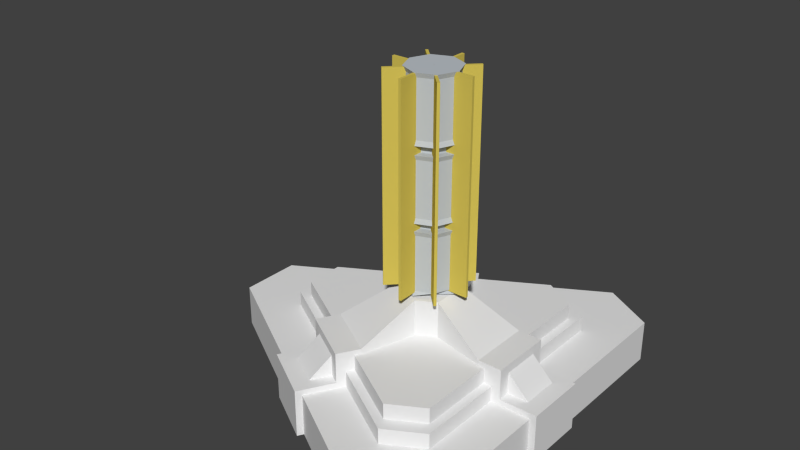 # Source: rtg.blend  (saved by Blender 2.75.0; exported with 4.5.12 LTS)
import bpy
from mathutils import Matrix  # noqa: F401  (used for matrix-valued properties, if any)

bpy.ops.wm.read_factory_settings(use_empty=True)
scene = bpy.context.scene
scene.name = 'Scene'

# ---- collections
col_collection_1 = bpy.data.collections.new('Collection 1'); scene.collection.children.link(col_collection_1)

# ---- materials (node trees are filled in below, after node groups)
mat_blinn1sg = bpy.data.materials.new('blinn1SG')
mat_blinn1sg.alpha_threshold = 0.0
mat_blinn1sg.use_transparent_shadow = False
mat_blinn1sg.diffuse_color = (0.6784, 0.549, 0.09804, 1.0)
mat_blinn1sg.roughness = 0.5
mat_anisotropic1sg = bpy.data.materials.new('anisotropic1SG')
mat_anisotropic1sg.alpha_threshold = 0.0
mat_anisotropic1sg.use_transparent_shadow = False
mat_anisotropic1sg.diffuse_color = (0.5176, 0.5569, 0.5961, 1.0)
mat_anisotropic1sg.roughness = 0.5
mat_lambert2sg = bpy.data.materials.new('lambert2SG')
mat_lambert2sg.alpha_threshold = 0.0
mat_lambert2sg.use_transparent_shadow = False
mat_lambert2sg.diffuse_color = (1.0, 1.0, 1.0, 1.0)
mat_lambert2sg.roughness = 0.5

# ---- material node trees

# ---- world
world_world = bpy.data.worlds.new('World'); scene.world = world_world
world_world.color = (0.05088, 0.05088, 0.05088)
world_world.use_sun_shadow = False
world_world.sun_shadow_jitter_overblur = 0.0
world_world.cycles.sampling_method = 'MANUAL'
world_world.cycles.sample_map_resolution = 256

# ---- meshes
me_polysurfa1_001 = bpy.data.meshes.new('polySurfa1.001')
me_polysurfa1_001.from_pydata([(-0.2417, -1.317, 8.91e-05), (-0.349, -1.885, 8.914e-05), (-0.171, -1.317, -0.1707), (-0.171, -1.317, 0.1709), (-0.2469, -1.885, 0.2467), (-0.2469, -1.885, -0.2466), (-0.3829, 1.715, 8.988e-05), (-0.3829, 0.7854, 8.988e-05), (-0.3829, 0.6636, 8.988e-05), (-0.3829, -0.2631, 8.988e-05), (-0.3829, -0.3755, 8.988e-05), (-0.3829, -1.311, 8.988e-05), (-0.3506, 0.5966, 0.009607), (-0.3506, -0.1961, 0.009607), (-0.3506, -0.4432, 0.009607), (-0.3506, -1.244, 0.009607), (-0.3506, 1.648, -0.009428), (-0.3506, 0.8526, -0.009428), (-0.3506, 0.5966, -0.009428), (-0.3506, -0.1961, -0.009428), (-0.3506, 1.648, 0.009608), (-0.3506, 0.8526, 0.009608), (-0.3506, -0.4432, -0.009428), (-0.3506, -1.244, -0.009428), (-0.2708, 1.715, -0.2705), (-0.2708, 0.7854, -0.2705), (-0.2708, 0.6636, -0.2705), (-0.2708, -0.2631, -0.2705), (-0.2708, -0.3755, -0.2705), (-0.2708, -1.311, -0.2705), (-0.2708, 1.715, 0.2707), (-0.2708, 0.7854, 0.2707), (-0.2708, 0.6636, 0.2707), (-0.2708, -0.2631, 0.2707), (-0.2708, -0.3755, 0.2707), (-0.2708, -1.311, 0.2707), (-0.2412, 1.648, -0.2544), (-0.2412, 0.8526, -0.2544), (-0.2412, 0.5966, -0.2544), (-0.2412, -0.1961, -0.2544), (-0.2412, -0.4432, -0.2544), (-0.2412, -1.244, -0.2544), (-0.2412, 1.648, 0.2546), (-0.2412, 0.8526, 0.2546), (-0.2412, 0.5966, 0.2546), (-0.2412, -0.1961, 0.2546), (-0.2412, -0.4432, 0.2546), (-0.2412, -1.244, 0.2546), (-0.2579, 0.7854, 8.988e-05), (-0.2579, 0.6636, 8.988e-05), (-0.2579, -0.2631, 8.988e-05), (-0.2579, -0.3755, 8.988e-05), (-0.2547, 0.5966, -0.2409), (-0.2547, -0.1961, -0.2409), (-0.2547, 1.648, -0.2409), (-0.2547, 0.8526, -0.2409), (-0.2547, 0.5966, 0.2411), (-0.2547, -0.1961, 0.2411), (-0.2547, -0.4432, 0.2411), (-0.2547, -1.244, 0.2411), (-0.2547, -0.4432, -0.2409), (-0.2547, -1.244, -0.2409), (-0.2547, 1.648, 0.2411), (-0.2547, 0.8526, 0.2411), (-0.1824, 0.7854, -0.1821), (-0.1824, 0.6636, -0.1821), (-0.1824, -0.2631, -0.1821), (-0.1824, -0.3755, -0.1821), (-0.1824, -0.2631, 0.1823), (-0.1824, -0.3755, 0.1823), (-0.1824, 0.7854, 0.1823), (-0.1824, 0.6636, 0.1823), (0.00931, 0.5966, -0.3503), (0.00931, -0.1961, -0.3503), (0.00931, 1.648, 0.3504), (0.00931, 0.8526, 0.3504), (0.009311, -0.4432, -0.3503), (0.009311, -1.244, -0.3503), (0.009311, 1.648, -0.3503), (0.009311, 0.8526, -0.3503), (0.009311, 0.5966, 0.3504), (0.009311, -0.1961, 0.3504), (0.009311, -0.4432, 0.3504), (0.009311, -1.244, 0.3504), (-0.004425, 1.715, 9.084e-05), (-0.00319, 1.715, 0.003071), (-0.003189, 1.715, -0.002893), (-0.0002078, 1.715, -0.004127), (-0.0002068, -1.317, -0.2414), (-0.0002068, -1.885, -0.3487), (-0.0002068, 1.715, -0.3826), (-0.0002068, 0.7854, -0.3826), (-0.0002068, 0.6636, -0.3826), (-0.0002068, -0.2631, -0.3826), (-0.0002068, -0.3755, -0.3826), (-0.0002068, -1.311, -0.3826), (-0.0002068, 0.7854, -0.2576), (-0.0002068, 0.6636, -0.2576), (-0.0002068, -0.2631, -0.2576), (-0.0002068, -0.3755, -0.2576), (-0.0002068, 1.715, 0.00431), (-0.0002068, 0.7854, 0.2578), (-0.0002068, 0.6636, 0.2578), (-0.0002068, -0.2631, 0.2578), (-0.0002068, -0.3755, 0.2578), (-0.0002068, 1.715, 0.3828), (-0.0002068, 0.7854, 0.3828), (-0.0002068, 0.6636, 0.3828), (-0.0002068, -0.2631, 0.3828), (-0.0002068, -0.3755, 0.3828), (-0.0002068, -1.311, 0.3828), (-0.0002068, -1.317, 0.2416), (-0.0002068, -1.885, 0.3489), (0.002775, 1.715, -0.002893), (0.002776, 1.715, 0.003074), (0.004011, 1.715, 8.988e-05), (-0.009724, 0.5966, -0.3503), (-0.009724, -0.1961, -0.3503), (-0.009724, 1.648, -0.3503), (-0.009724, 0.8526, -0.3503), (-0.009724, -0.4432, -0.3503), (-0.009724, -1.244, -0.3503), (-0.009724, 1.648, 0.3504), (-0.009724, 0.8526, 0.3504), (-0.009724, 0.5966, 0.3504), (-0.009724, -0.1961, 0.3504), (-0.009724, -0.4432, 0.3504), (-0.009724, -1.244, 0.3504), (0.182, 0.7854, -0.1821), (0.182, 0.6636, -0.1821), (0.182, -0.2631, -0.1821), (0.182, -0.3755, -0.1821), (0.182, -0.2631, 0.1823), (0.182, -0.3755, 0.1823), (0.182, 0.7854, 0.1823), (0.182, 0.6636, 0.1823), (0.2543, 1.648, -0.2409), (0.2543, 0.8526, -0.2409), (0.2543, 0.5966, -0.2409), (0.2543, -0.1961, -0.2409), (0.2543, -0.4432, -0.2409), (0.2543, -1.244, -0.2409), (0.2543, 1.648, 0.2411), (0.2543, 0.8526, 0.2411), (0.2543, 0.5966, 0.2411), (0.2543, -0.1961, 0.2411), (0.2543, -0.4432, 0.2411), (0.2543, -1.244, 0.2411), (0.2575, 0.7854, 8.988e-05), (0.2575, 0.6636, 8.988e-05), (0.2575, -0.2631, 8.988e-05), (0.2575, -0.3755, 8.988e-05), (0.2408, 0.5966, -0.2544), (0.2408, -0.1961, -0.2544), (0.2408, 1.648, 0.2546), (0.2408, 0.8526, 0.2546), (0.2408, -0.4432, -0.2544), (0.2408, -1.244, -0.2544), (0.2408, 1.648, -0.2544), (0.2408, 0.8526, -0.2544), (0.2408, 0.5966, 0.2546), (0.2408, -0.1961, 0.2546), (0.2408, -0.4432, 0.2546), (0.2408, -1.244, 0.2546), (0.2704, 1.715, -0.2705), (0.2704, 0.7854, -0.2705), (0.2704, 0.6636, -0.2705), (0.2704, -0.2631, -0.2705), (0.2704, -0.3755, -0.2705), (0.2704, -1.311, -0.2705), (0.2704, 1.715, 0.2707), (0.2704, 0.7854, 0.2707), (0.2704, 0.6636, 0.2707), (0.2704, -0.2631, 0.2707), (0.2704, -0.3755, 0.2707), (0.2704, -1.311, 0.2707), (0.3501, -0.4432, 0.009607), (0.3501, -1.244, 0.009607), (0.3501, 1.648, 0.009607), (0.3501, 0.8526, 0.009607), (0.3501, 0.5966, 0.009607), (0.3501, -0.1961, 0.009607), (0.3501, 1.648, -0.009428), (0.3501, 0.8526, -0.009428), (0.3501, 0.5966, -0.009427), (0.3501, -0.1961, -0.009427), (0.3501, -0.4432, -0.009427), (0.3501, -1.244, -0.009427), (0.3825, 1.715, 8.988e-05), (0.3825, 0.7854, 8.988e-05), (0.3825, 0.6636, 8.988e-05), (0.3825, -0.2631, 8.988e-05), (0.3825, -0.3755, 8.988e-05), (0.3825, -1.311, 8.988e-05), (0.1706, -1.317, -0.1707), (0.2464, -1.885, -0.2466), (0.1706, -1.317, 0.1709), (0.2464, -1.885, 0.2467), (0.2413, -1.317, 8.91e-05), (0.3486, -1.885, 8.914e-05), (-0.02504, -1.265, 0.6334), (-0.02504, 1.706, 0.6334), (-0.02504, -1.265, -0.5853), (-0.02504, 1.706, -0.5853), (0.01312, -1.265, 0.6334), (0.01312, 1.706, 0.6334), (0.01312, -1.265, -0.5853), (0.01312, 1.706, -0.5853), (0.6034, -1.265, 0.04315), (0.6034, 1.706, 0.04315), (-0.6153, -1.265, 0.04315), (-0.6153, 1.706, 0.04315), (0.6034, -1.265, 0.004989), (0.6034, 1.706, 0.00499), (-0.6153, -1.265, 0.004989), (-0.6153, 1.706, 0.004989), (0.4114, -1.265, 0.4684), (0.4114, 1.706, 0.4684), (-0.4503, -1.265, -0.3933), (-0.4503, 1.706, -0.3933), (0.4384, -1.265, 0.4414), (0.4384, 1.706, 0.4414), (-0.4233, -1.265, -0.4203), (-0.4233, 1.706, -0.4203), (0.4384, -1.265, -0.3933), (0.4384, 1.706, -0.3933), (-0.4233, -1.265, 0.4684), (-0.4233, 1.706, 0.4684), (0.4114, -1.265, -0.4203), (0.4114, 1.706, -0.4203), (-0.4503, -1.265, 0.4414), (-0.4503, 1.706, 0.4414)], [], [(53, 52, 26, 27), (121, 120, 94, 95), (130, 150, 151, 131), (122, 123, 106, 105), (62, 20, 21, 63), (98, 130, 131, 99), (155, 75, 106, 171), (36, 37, 25, 24), (153, 152, 166, 167), (181, 145, 173, 191), (160, 161, 173, 172), (55, 54, 24, 25), (79, 159, 165, 91), (72, 152, 153, 73), (43, 42, 30, 31), (162, 163, 175, 174), (138, 139, 167, 166), (156, 76, 94, 168), (46, 126, 109, 34), (137, 183, 189, 165), (138, 184, 185, 139), (78, 79, 91, 90), (148, 134, 135, 149), (187, 186, 192, 193), (50, 66, 67, 51), (142, 178, 188, 170), (180, 144, 145, 181), (70, 48, 49, 71), (16, 54, 55, 17), (78, 158, 159, 79), (58, 14, 15, 59), (38, 116, 117, 39), (60, 22, 10, 28), (41, 121, 95, 77, 157, 169, 141, 187, 193, 198, 194, 88, 2, 0, 11, 23, 61, 29), (39, 117, 93, 27), (89, 5, 2, 88), (5, 1, 0, 2), (38, 39, 27, 26), (4, 112, 111, 3), (136, 182, 183, 137), (32, 107, 135, 102, 71), (107, 172, 190, 166, 92, 26, 8, 32, 71, 49, 65, 97, 129, 149, 135), (157, 156, 168, 169), (176, 177, 193, 192), (195, 199, 197, 112, 4, 1, 5, 89), (14, 58, 34, 10), (64, 48, 7, 25, 96), (183, 182, 188, 189), (13, 12, 8, 9), (69, 51, 67, 99, 168, 94, 28, 10, 34, 109, 174, 192, 151, 133, 104), (139, 185, 191, 167), (56, 12, 13, 57), (27, 93, 130, 98, 66), (131, 151, 192, 168, 99), (140, 186, 187, 141), (103, 68, 69, 104), (63, 21, 7, 31), (66, 50, 68, 103, 132, 150, 130, 93, 167, 191, 173, 108, 33, 9, 27), (180, 181, 191, 190), (119, 118, 90, 91), (134, 101, 102, 135), (18, 19, 9, 8), (75, 74, 105, 106), (17, 55, 25, 7), (176, 146, 147, 177), (47, 46, 34, 35), (124, 44, 45, 125), (22, 23, 11, 10), (64, 96, 97, 65), (123, 43, 31, 106), (126, 46, 47, 127), (48, 70, 101, 134, 148, 128, 96, 25, 91, 165, 189, 171, 106, 31, 7), (146, 176, 192, 174), (122, 42, 43, 123), (96, 128, 129, 97), (124, 125, 108, 107), (74, 154, 170, 105), (182, 136, 164, 188), (52, 18, 8, 26), (36, 118, 119, 37), (18, 52, 53, 19), (15, 14, 10, 11), (37, 119, 91, 25), (144, 180, 190, 172), (147, 146, 174, 175), (57, 13, 9, 33), (126, 127, 110, 109), (16, 17, 7, 6), (12, 56, 32, 8), (160, 80, 81, 161), (21, 20, 6, 7), (101, 70, 71, 102), (82, 162, 174, 109), (116, 38, 26, 92), (76, 77, 95, 94), (81, 80, 107, 108), (1, 4, 3, 0), (159, 158, 164, 165), (132, 103, 104, 133), (154, 155, 171, 170), (112, 197, 196, 111), (186, 140, 168, 192), (22, 60, 61, 23), (140, 141, 169, 168), (72, 73, 93, 92), (161, 81, 108, 173), (162, 82, 83, 163), (120, 40, 28, 94), (197, 199, 198, 196), (150, 132, 133, 151), (76, 156, 157, 77), (68, 50, 51, 69), (80, 160, 172, 107), (44, 124, 107, 32), (178, 179, 189, 188), (54, 16, 6, 24), (40, 41, 29, 28), (199, 195, 194, 198), (136, 137, 165, 164), (83, 82, 109, 110), (61, 60, 28, 29), (185, 184, 190, 191), (125, 45, 33, 108), (48, 64, 65, 49), (45, 44, 32, 33), (145, 144, 172, 173), (58, 59, 35, 34), (128, 148, 149, 129), (66, 98, 99, 67), (62, 63, 31, 30), (73, 153, 167, 93), (56, 57, 33, 32), (154, 74, 75, 155), (152, 72, 92, 166), (184, 138, 166, 190), (117, 116, 92, 93), (143, 142, 170, 171), (19, 53, 27, 9), (179, 143, 171, 189), (196, 198, 193, 177, 147, 175, 163, 83, 110, 127, 47, 35, 59, 15, 11, 0, 3, 111), (178, 142, 143, 179), (40, 120, 121, 41), (158, 78, 90, 164), (118, 36, 24, 90), (42, 122, 105, 30), (195, 89, 88, 194), (84, 86, 87, 113, 115, 105, 170, 188, 164, 90, 24, 6, 30, 114, 100, 85), (114, 30, 105, 115), (62, 30, 6, 20), (201, 203, 202, 200), (203, 207, 206, 202), (207, 205, 204, 206), (205, 201, 200, 204), (200, 202, 206, 204), (205, 207, 203, 201), (209, 211, 210, 208), (211, 215, 214, 210), (215, 213, 212, 214), (213, 209, 208, 212), (208, 210, 214, 212), (213, 215, 211, 209), (217, 219, 218, 216), (219, 223, 222, 218), (223, 221, 220, 222), (221, 217, 216, 220), (216, 218, 222, 220), (221, 223, 219, 217), (225, 227, 226, 224), (227, 231, 230, 226), (231, 229, 228, 230), (229, 225, 224, 228), (224, 226, 230, 228), (229, 231, 227, 225)])
me_polysurfa1_001.polygons.foreach_set('material_index', [1, 1, 1, 1, 1, 1, 1, 1, 1, 1, 1, 1, 1, 1, 1, 1, 1, 1, 1, 1, 1, 1, 1, 1, 1, 1, 1, 1, 1, 1, 1, 1, 1, 1, 1, 1, 1, 1, 1, 1, 1, 1, 1, 1, 1, 1, 1, 1, 1, 1, 1, 1, 1, 1, 1, 1, 1, 1, 1, 1, 1, 1, 1, 1, 1, 1, 1, 1, 1, 1, 1, 1, 1, 1, 1, 1, 1, 1, 1, 1, 1, 1, 1, 1, 1, 1, 1, 1, 1, 1, 1, 1, 1, 1, 1, 1, 1, 1, 1, 1, 1, 1, 1, 1, 1, 1, 1, 1, 1, 1, 1, 1, 1, 1, 1, 1, 1, 1, 1, 1, 1, 1, 1, 1, 1, 1, 1, 1, 1, 1, 1, 1, 1, 1, 1, 1, 1, 1, 1, 1, 1, 1, 1, 1, 1, 1, 1, 1, 0, 0, 0, 0, 0, 0, 0, 0, 0, 0, 0, 0, 0, 0, 0, 0, 0, 0, 0, 0, 0, 0, 0, 0, 0])
_uv = me_polysurfa1_001.uv_layers.new(name='UVMap')
_uv.uv.foreach_set('vector', [0.1096, 0.1043, 0.1671, 0.1043, 0.1719, 0.1022, 0.1048, 0.1022, 0.1786, 0.0964, 0.2367, 0.0964, 0.2416, 0.09405, 0.1737, 0.09405, 0.1048, 0.1086, 0.1048, 0.1218, 0.0966, 0.1218, 0.0966, 0.1086, 0.09831, 0.1472, 0.04064, 0.1472, 0.03576, 0.1495, 0.1032, 0.1495, 0.003209, 0.9974, 0.1362, 0.9974, 0.1362, 0.7704, 0.003209, 0.7704, 0.1238, 0.08288, 0.137, 0.08288, 0.137, 0.07473, 0.1238, 0.07473, 0.1413, 0.1638, 0.1245, 0.1638, 0.1238, 0.1589, 0.1434, 0.1589, 0.1063, 0.07644, 0.1063, 0.01876, 0.1042, 0.01389, 0.1042, 0.08131, 0.1413, 0.08773, 0.1413, 0.1452, 0.1434, 0.1501, 0.1434, 0.08288, 0.1096, 0.1225, 0.1096, 0.1393, 0.1048, 0.1414, 0.1048, 0.1218, 0.1413, 0.1452, 0.1413, 0.08773, 0.1434, 0.08288, 0.1434, 0.1501, 0.1856, 0.1043, 0.2433, 0.1043, 0.2482, 0.1022, 0.1808, 0.1022, 0.1245, 0.1638, 0.1413, 0.1638, 0.1434, 0.1589, 0.1238, 0.1589, 0.1362, 0.7712, 0.003209, 0.7712, 0.003209, 0.9974, 0.1362, 0.9974, 0.1063, 0.1638, 0.1063, 0.2214, 0.1042, 0.2263, 0.1042, 0.1589, 0.1413, 0.06982, 0.1413, 0.01177, 0.1434, 0.006865, 0.1434, 0.07473, 0.1671, 0.1043, 0.1096, 0.1043, 0.1048, 0.1022, 0.1719, 0.1022, 0.1413, 0.06982, 0.1245, 0.06982, 0.1238, 0.07473, 0.1434, 0.07473, 0.1063, 0.06982, 0.1231, 0.06982, 0.1238, 0.07473, 0.1042, 0.07473, 0.1856, 0.1043, 0.1856, 0.1211, 0.1808, 0.1218, 0.1808, 0.1022, 0.1362, 0.9997, 0.003209, 0.9997, 0.003209, 0.7735, 0.1362, 0.7735, 0.09831, 0.0964, 0.04064, 0.0964, 0.03576, 0.09405, 0.1032, 0.09405, 0.1808, 0.1218, 0.1808, 0.135, 0.1719, 0.135, 0.1719, 0.1218, 0.1492, 0.1568, 0.1492, 0.2148, 0.1516, 0.2197, 0.1516, 0.1519, 0.1048, 0.1218, 0.1048, 0.1086, 0.0966, 0.1086, 0.0966, 0.1218, 0.09831, 0.1393, 0.09831, 0.1225, 0.1032, 0.1218, 0.1032, 0.1414, 0.1362, 0.9997, 0.003209, 0.9997, 0.003209, 0.7735, 0.1362, 0.7735, 0.1808, 0.135, 0.1808, 0.1218, 0.1719, 0.1218, 0.1719, 0.135, 0.00321, 0.9974, 0.1362, 0.9974, 0.1362, 0.7704, 0.00321, 0.7704, 0.1362, 0.7712, 0.003209, 0.7712, 0.003209, 0.9982, 0.1362, 0.9982, 0.003209, 0.9997, 0.1362, 0.9997, 0.1362, 0.7712, 0.003209, 0.7712, 0.1362, 0.7712, 0.003209, 0.7712, 0.003209, 0.9974, 0.1362, 0.9974, 0.09169, 0.1043, 0.09169, 0.1211, 0.0966, 0.1218, 0.0966, 0.1022, 0.1348, 0.06328, 0.08615, 0.07437, 0.07337, 0.06387, 0.08142, 0.07734, 0.07645, 0.1222, 0.07097, 0.1269, 0.07551, 0.1238, 0.06736, 0.137, 0.05295, 0.143, 0.01375, 0.1537, 0.01375, 0.07984, 0.06178, 0.02241, 0.1658, 0.007997, 0.255, 0.08176, 0.2016, 0.1001, 0.1867, 0.104, 0.1401, 0.06501, 0.137, 0.04869, 0.1063, 0.08773, 0.1231, 0.08773, 0.1238, 0.08288, 0.1042, 0.08288, 0.1137, 0.07804, 0.09031, 0.09849, 0.02695, 0.07766, 0.08467, 0.0174, 0.09031, 0.09849, 0.09059, 0.1307, 0.02953, 0.1597, 0.02695, 0.07766, 0.1063, 0.1452, 0.1063, 0.08773, 0.1042, 0.08288, 0.1042, 0.1501, 0.1109, 0.1567, 0.1417, 0.16, 0.1706, 0.2201, 0.08719, 0.2194, 0.1362, 0.9974, 0.00321, 0.9974, 0.00321, 0.7704, 0.1362, 0.7704, 0.09944, 0.2203, 0.04973, 0.1652, 0.07745, 0.1, 0.07745, 0.1525, 0.1109, 0.1895, 0.04973, 0.1652, 0.04973, 0.08728, 0.09944, 0.03219, 0.1697, 0.03219, 0.2194, 0.08728, 0.2194, 0.1652, 0.1697, 0.2203, 0.09944, 0.2203, 0.1109, 0.1895, 0.1583, 0.1895, 0.1917, 0.1525, 0.1917, 0.1, 0.1583, 0.06291, 0.1109, 0.06291, 0.07745, 0.1, 0.1413, 0.1568, 0.1413, 0.2148, 0.1434, 0.2197, 0.1434, 0.1519, 0.1492, 0.06982, 0.1492, 0.01177, 0.1516, 0.006865, 0.1516, 0.07473, 0.2134, 0.09004, 0.2134, 0.1636, 0.1665, 0.2155, 0.1002, 0.2155, 0.05326, 0.1636, 0.05326, 0.09004, 0.1002, 0.03806, 0.1665, 0.03806, 0.09169, 0.1225, 0.09169, 0.1393, 0.0966, 0.1414, 0.0966, 0.1218, 0.1109, 0.06291, 0.07745, 0.1, 0.04973, 0.08728, 0.09944, 0.03219, 0.1583, 0.06291, 0.1492, 0.1638, 0.1492, 0.2214, 0.1516, 0.2263, 0.1516, 0.1589, 0.09841, 0.08773, 0.09841, 0.1452, 0.09606, 0.1501, 0.09606, 0.08288, 0.1917, 0.1, 0.1583, 0.06291, 0.1109, 0.06291, 0.07745, 0.1, 0.04973, 0.1652, 0.04973, 0.08728, 0.09944, 0.03219, 0.1697, 0.03219, 0.2194, 0.08728, 0.2194, 0.1652, 0.1697, 0.2203, 0.09944, 0.2203, 0.1109, 0.1895, 0.1583, 0.1895, 0.1917, 0.1525, 0.1096, 0.1043, 0.1096, 0.1211, 0.1048, 0.1218, 0.1048, 0.1022, 0.003209, 0.9997, 0.1362, 0.9997, 0.1362, 0.7735, 0.003209, 0.7735, 0.09944, 0.03219, 0.1697, 0.03219, 0.1917, 0.1, 0.1583, 0.06291, 0.1109, 0.06291, 0.07745, 0.1525, 0.1109, 0.1895, 0.09944, 0.2203, 0.04973, 0.1652, 0.07745, 0.1, 0.1362, 0.9997, 0.003209, 0.9997, 0.003209, 0.7712, 0.1362, 0.7712, 0.1238, 0.08288, 0.1106, 0.08288, 0.1106, 0.07473, 0.1238, 0.07473, 0.1856, 0.1393, 0.1856, 0.1225, 0.1808, 0.1218, 0.1808, 0.1414, 0.1109, 0.06291, 0.07745, 0.1, 0.07745, 0.1525, 0.1109, 0.1895, 0.1583, 0.1895, 0.1917, 0.1525, 0.1917, 0.1, 0.1697, 0.03219, 0.2194, 0.08728, 0.2194, 0.1652, 0.1697, 0.2203, 0.09944, 0.2203, 0.04973, 0.1652, 0.04973, 0.08728, 0.09944, 0.03219, 0.1492, 0.1452, 0.1492, 0.08773, 0.1516, 0.08288, 0.1516, 0.1501, 0.1856, 0.0964, 0.2433, 0.0964, 0.2482, 0.09405, 0.1808, 0.09405, 0.137, 0.1589, 0.1238, 0.1589, 0.1238, 0.1501, 0.137, 0.1501, 0.09841, 0.1452, 0.09841, 0.08773, 0.09606, 0.08288, 0.09606, 0.1501, 0.1856, 0.1472, 0.2433, 0.1472, 0.2482, 0.1495, 0.1808, 0.1495, 0.1856, 0.1211, 0.1856, 0.1043, 0.1808, 0.1022, 0.1808, 0.1218, 0.1362, 0.9997, 0.003209, 0.9997, 0.003209, 0.7712, 0.1362, 0.7712, 0.1063, 0.1568, 0.1063, 0.2148, 0.1042, 0.2197, 0.1042, 0.1519, 0.003209, 0.7712, 0.1362, 0.7712, 0.1362, 0.9974, 0.003209, 0.9974, 0.09841, 0.06982, 0.09841, 0.01177, 0.09606, 0.006865, 0.09606, 0.07473, 0.1106, 0.1589, 0.1238, 0.1589, 0.1238, 0.1501, 0.1106, 0.1501, 0.1231, 0.1638, 0.1063, 0.1638, 0.1042, 0.1589, 0.1238, 0.1589, 0.00321, 0.769, 0.1362, 0.769, 0.1362, 0.9974, 0.00321, 0.9974, 0.07745, 0.1, 0.07745, 0.1525, 0.1109, 0.1895, 0.1583, 0.1895, 0.1917, 0.1525, 0.1917, 0.1, 0.1583, 0.06291, 0.09944, 0.03219, 0.1697, 0.03219, 0.2194, 0.08728, 0.2194, 0.1652, 0.1697, 0.2203, 0.09944, 0.2203, 0.04973, 0.1652, 0.04973, 0.08728, 0.09169, 0.1393, 0.09169, 0.1225, 0.0966, 0.1218, 0.0966, 0.1414, 0.003209, 0.7712, 0.1362, 0.7712, 0.1362, 0.9982, 0.003209, 0.9982, 0.1238, 0.1589, 0.137, 0.1589, 0.137, 0.1501, 0.1238, 0.1501, 0.1671, 0.1472, 0.1096, 0.1472, 0.1048, 0.1495, 0.1719, 0.1495, 0.1245, 0.07644, 0.1413, 0.07644, 0.1434, 0.08131, 0.1238, 0.08131, 0.09831, 0.1211, 0.09831, 0.1043, 0.1032, 0.1022, 0.1032, 0.1218, 0.1671, 0.1043, 0.1671, 0.1211, 0.1719, 0.1218, 0.1719, 0.1022, 0.1362, 0.7712, 0.003209, 0.7712, 0.003209, 0.9982, 0.1362, 0.9982, 0.003209, 0.9997, 0.1362, 0.9997, 0.1362, 0.7735, 0.003209, 0.7735, 0.09841, 0.1568, 0.09841, 0.2148, 0.09606, 0.2197, 0.09606, 0.1519, 0.1063, 0.1638, 0.1231, 0.1638, 0.1238, 0.1589, 0.1042, 0.1589, 0.1671, 0.1393, 0.1671, 0.1225, 0.1719, 0.1218, 0.1719, 0.1414, 0.1786, 0.1393, 0.2367, 0.1393, 0.2416, 0.1414, 0.1737, 0.1414, 0.1096, 0.1393, 0.1096, 0.1225, 0.1048, 0.1218, 0.1048, 0.1414, 0.09169, 0.1472, 0.03365, 0.1472, 0.02874, 0.1495, 0.0966, 0.1495, 0.09841, 0.07644, 0.09841, 0.01876, 0.09606, 0.01389, 0.09606, 0.08131, 0.1671, 0.1225, 0.1671, 0.1393, 0.1719, 0.1414, 0.1719, 0.1218, 0.003209, 0.7712, 0.1362, 0.7712, 0.1362, 0.9974, 0.003209, 0.9974, 0.1267, 0.02811, 0.1267, 0.216, 0.1191, 0.2319, 0.1191, 0.01223, 0.1238, 0.1589, 0.1106, 0.1589, 0.1106, 0.1501, 0.1238, 0.1501, 0.1245, 0.06982, 0.1413, 0.06982, 0.1434, 0.07473, 0.1238, 0.07473, 0.1231, 0.1452, 0.1063, 0.1452, 0.1042, 0.1501, 0.1238, 0.1501, 0.09169, 0.0964, 0.03365, 0.0964, 0.02874, 0.09405, 0.0966, 0.09405, 0.1096, 0.1472, 0.1671, 0.1472, 0.1719, 0.1495, 0.1048, 0.1495, 0.09059, 0.1307, 0.1109, 0.1567, 0.08719, 0.2194, 0.02953, 0.1597, 0.1413, 0.1638, 0.1413, 0.2214, 0.1434, 0.2263, 0.1434, 0.1589, 0.137, 0.08288, 0.1238, 0.08288, 0.1238, 0.07473, 0.137, 0.07473, 0.1413, 0.07644, 0.1413, 0.01876, 0.1434, 0.01389, 0.1434, 0.08131, 0.1417, 0.16, 0.1644, 0.1386, 0.2281, 0.1603, 0.1706, 0.2201, 0.09169, 0.1211, 0.09169, 0.1043, 0.0966, 0.1022, 0.0966, 0.1218, 0.003209, 0.9997, 0.1362, 0.9997, 0.1362, 0.7712, 0.003209, 0.7712, 0.09169, 0.1043, 0.03365, 0.1043, 0.02874, 0.1022, 0.0966, 0.1022, 0.1671, 0.0964, 0.1096, 0.0964, 0.1048, 0.09405, 0.1719, 0.09405, 0.1413, 0.08773, 0.1245, 0.08773, 0.1238, 0.08288, 0.1434, 0.08288, 0.003209, 0.769, 0.1362, 0.769, 0.1362, 0.9974, 0.003209, 0.9974, 0.1231, 0.06982, 0.1063, 0.06982, 0.1042, 0.07473, 0.1238, 0.07473, 0.1644, 0.1386, 0.1664, 0.1059, 0.2276, 0.07687, 0.2281, 0.1603, 0.1048, 0.1218, 0.1048, 0.135, 0.0966, 0.135, 0.0966, 0.1218, 0.1362, 0.769, 0.003209, 0.769, 0.003209, 0.9974, 0.1362, 0.9974, 0.1048, 0.135, 0.1048, 0.1218, 0.0966, 0.1218, 0.0966, 0.135, 0.1245, 0.1452, 0.1413, 0.1452, 0.1434, 0.1501, 0.1238, 0.1501, 0.1063, 0.1452, 0.1231, 0.1452, 0.1238, 0.1501, 0.1042, 0.1501, 0.1492, 0.07644, 0.1492, 0.01876, 0.1516, 0.01389, 0.1516, 0.08131, 0.09831, 0.1043, 0.09831, 0.1211, 0.1032, 0.1218, 0.1032, 0.1022, 0.1063, 0.06982, 0.1063, 0.01177, 0.1042, 0.006865, 0.1042, 0.07473, 0.1664, 0.1059, 0.1453, 0.08096, 0.1685, 0.0174, 0.2276, 0.07687, 0.09831, 0.1043, 0.04064, 0.1043, 0.03576, 0.1022, 0.1032, 0.1022, 0.1786, 0.1472, 0.2367, 0.1472, 0.2416, 0.1495, 0.1737, 0.1495, 0.1786, 0.1043, 0.2367, 0.1043, 0.2416, 0.1022, 0.1737, 0.1022, 0.1492, 0.08773, 0.1492, 0.1452, 0.1516, 0.1501, 0.1516, 0.08288, 0.1231, 0.08773, 0.1063, 0.08773, 0.1042, 0.08288, 0.1238, 0.08288, 0.1808, 0.1218, 0.1808, 0.1086, 0.1719, 0.1086, 0.1719, 0.1218, 0.1063, 0.08773, 0.1063, 0.1452, 0.1042, 0.1501, 0.1042, 0.08288, 0.1096, 0.1393, 0.1671, 0.1393, 0.1719, 0.1414, 0.1048, 0.1414, 0.09169, 0.1393, 0.03365, 0.1393, 0.02874, 0.1414, 0.0966, 0.1414, 0.1808, 0.1086, 0.1808, 0.1218, 0.1719, 0.1218, 0.1719, 0.1086, 0.1106, 0.08288, 0.1238, 0.08288, 0.1238, 0.07473, 0.1106, 0.07473, 0.09831, 0.1393, 0.04064, 0.1393, 0.03576, 0.1414, 0.1032, 0.1414, 0.1245, 0.08773, 0.1413, 0.08773, 0.1434, 0.08288, 0.1238, 0.08288, 0.1671, 0.1393, 0.1096, 0.1393, 0.1048, 0.1414, 0.1719, 0.1414, 0.003209, 0.7712, 0.1362, 0.7712, 0.1362, 0.9982, 0.003209, 0.9982, 0.1413, 0.1452, 0.1245, 0.1452, 0.1238, 0.1501, 0.1434, 0.1501, 0.1671, 0.1211, 0.1671, 0.1043, 0.1719, 0.1022, 0.1719, 0.1218, 0.1096, 0.0964, 0.1671, 0.0964, 0.1719, 0.09405, 0.1048, 0.09405, 0.1856, 0.1393, 0.2433, 0.1393, 0.2482, 0.1414, 0.1808, 0.1414, 0.1096, 0.1211, 0.1096, 0.1043, 0.1048, 0.1022, 0.1048, 0.1218, 0.1856, 0.1225, 0.1856, 0.1393, 0.1808, 0.1414, 0.1808, 0.1218, 0.05124, 0.2183, 0.01375, 0.1537, 0.05295, 0.143, 0.06711, 0.1427, 0.09215, 0.1605, 0.09743, 0.1689, 0.09236, 0.1591, 0.1119, 0.182, 0.1116, 0.2, 0.1192, 0.1826, 0.1739, 0.1718, 0.184, 0.1819, 0.1764, 0.1669, 0.1873, 0.1076, 0.2016, 0.1001, 0.255, 0.08176, 0.2324, 0.1997, 0.124, 0.2456, 0.1362, 0.9974, 0.003209, 0.9974, 0.003209, 0.7704, 0.1362, 0.7704, 0.1362, 0.769, 0.00321, 0.769, 0.00321, 0.9974, 0.1362, 0.9974, 0.1413, 0.07644, 0.1245, 0.07644, 0.1238, 0.08131, 0.1434, 0.08131, 0.1231, 0.07644, 0.1063, 0.07644, 0.1042, 0.08131, 0.1238, 0.08131, 0.1063, 0.07644, 0.1231, 0.07644, 0.1238, 0.08131, 0.1042, 0.08131, 0.1453, 0.08096, 0.1137, 0.07804, 0.08467, 0.0174, 0.1685, 0.0174, 0.3757, 0.3718, 0.3758, 0.3738, 0.3773, 0.3752, 0.3793, 0.3753, 0.3807, 0.374, 0.4123, 0.2946, 0.4634, 0.3401, 0.4665, 0.4123, 0.414, 0.4677, 0.3367, 0.4677, 0.2831, 0.4125, 0.285, 0.3373, 0.3418, 0.2911, 0.3806, 0.3716, 0.3788, 0.3702, 0.377, 0.3703, 0.3806, 0.3716, 0.3418, 0.2911, 0.4123, 0.2946, 0.3807, 0.374, 0.09831, 0.1393, 0.1032, 0.1414, 0.1032, 0.1218, 0.09831, 0.1225, 0.8633, 0.8282, 0.8232, 0.8282, 0.8232, 0.9259, 0.8633, 0.9259, 0.8424, 0.9257, 0.8437, 0.9257, 0.8437, 0.828, 0.8424, 0.828, 0.8232, 0.8282, 0.8633, 0.8282, 0.8633, 0.9259, 0.8232, 0.9259, 0.8437, 0.9257, 0.8424, 0.9257, 0.8424, 0.828, 0.8437, 0.828, 0.7844, 0.9501, 0.7285, 0.8041, 0.733, 0.8023, 0.789, 0.9483, 0.789, 0.9483, 0.733, 0.8023, 0.7285, 0.8041, 0.7844, 0.9501, 0.8631, 0.9257, 0.823, 0.9257, 0.823, 0.828, 0.8631, 0.828, 0.8439, 0.8282, 0.8426, 0.8282, 0.8426, 0.9259, 0.8439, 0.9259, 0.823, 0.9257, 0.8631, 0.9257, 0.8631, 0.828, 0.823, 0.828, 0.8426, 0.8282, 0.8439, 0.8282, 0.8439, 0.9259, 0.8426, 0.9259, 0.8326, 0.8505, 0.6866, 0.9065, 0.6849, 0.9019, 0.8309, 0.8459, 0.8309, 0.8459, 0.6849, 0.9019, 0.6866, 0.9065, 0.8326, 0.8505, 0.8568, 0.9257, 0.8284, 0.9257, 0.8284, 0.828, 0.8568, 0.828, 0.8284, 0.9257, 0.8293, 0.9257, 0.8293, 0.828, 0.8284, 0.828, 0.8293, 0.9257, 0.8577, 0.9257, 0.8577, 0.828, 0.8293, 0.828, 0.8577, 0.9257, 0.8568, 0.9257, 0.8568, 0.828, 0.8577, 0.828, 0.8292, 0.9103, 0.6863, 0.8466, 0.6883, 0.8422, 0.8311, 0.9058, 0.8311, 0.9058, 0.6883, 0.8422, 0.6863, 0.8466, 0.8292, 0.9103, 0.8295, 0.8282, 0.8579, 0.8282, 0.8579, 0.9259, 0.8295, 0.9259, 0.8293, 0.9257, 0.8284, 0.9257, 0.8284, 0.828, 0.8293, 0.828, 0.8284, 0.9257, 0.8568, 0.9257, 0.8568, 0.828, 0.8284, 0.828, 0.8568, 0.9257, 0.8577, 0.9257, 0.8577, 0.828, 0.8568, 0.828, 0.7928, 0.8058, 0.7292, 0.9486, 0.7247, 0.9466, 0.7883, 0.8038, 0.7883, 0.8038, 0.7247, 0.9466, 0.7292, 0.9486, 0.7928, 0.8058])
me_polysurfa1_001.materials.append(mat_blinn1sg)
me_polysurfa1_001.materials.append(mat_anisotropic1sg)
me_polysurfa1_001.materials.append(mat_lambert2sg)
me_polysurfa1_001.use_remesh_preserve_volume = False
me_polysurfa1_001.use_remesh_preserve_attributes = False
me_polysurfa1_001.use_mirror_vertex_groups = False
me_polysurfa1_001.update()
me_cylinder_001 = bpy.data.meshes.new('Cylinder.001')
me_cylinder_001.from_pydata([(0.4871, 1.219, 0.1205), (0.8119, 1.031, 0.1205), (0.8119, -1.031, 0.1205), (0.4871, -1.219, 0.1205), (-1.299, -0.1875, 0.1205), (-1.299, 0.1875, 0.1205), (0.4871, 1.219, 0.2705), (0.8119, 1.031, 0.2705), (0.8119, -1.031, 0.2705), (0.4871, -1.219, 0.2705), (-1.299, -0.1875, 0.2705), (-1.299, 0.1875, 0.2705), (-3.02e-08, 7.897e-08, 0.2705), (-1.429, 0.2062, 0.1205), (-1.429, -0.2063, 0.1205), (0.5359, -1.341, 0.1205), (0.8931, -1.134, 0.1205), (0.8931, 1.134, 0.1205), (0.5359, 1.341, 0.1205), (0.5359, 1.341, -0.02952), (0.8931, 1.134, -0.02952), (0.8931, -1.134, -0.02952), (0.5359, -1.341, -0.02952), (-1.429, -0.2063, -0.02952), (-1.429, 0.2062, -0.02952), (-2.058, 0.297, -0.02952), (-2.058, -0.297, -0.02952), (0.7716, -1.93, -0.02952), (1.286, -1.633, -0.02952), (1.286, 1.634, -0.02952), (0.7716, 1.931, -0.02952), (0.7716, 1.931, -0.4375), (1.286, 1.634, -0.4375), (1.286, -1.633, -0.4375), (0.7716, -1.93, -0.4375), (-2.058, -0.297, -0.4375), (-2.058, 0.297, -0.4375), (1.35, 0.3, -0.4375), (1.35, -0.3, -0.4375), (0.75, -0.3, -0.4375), (0.75, 0.3, -0.4375), (0.75, -0.3, 0.3208), (0.75, 0.3, 0.3208), (1.35, -0.3, 0.02874), (1.35, 0.3, 0.02874), (0.75, -0.3, 0.02874), (0.75, 0.3, 0.02874), (0.9817, -0.3, -0.4375), (0.9817, 0.3, -0.4375), (0.9817, -0.3, 0.3208), (0.9817, 0.3, 0.3208), (0.9817, -0.3, 0.02874), (0.9817, 0.3, 0.02874), (1.204, 0.1825, 0.01374), (1.204, -0.1825, 0.01374), (0.9667, -0.1825, 0.01374), (0.9667, 0.1825, 0.01374), (0.9667, -0.1825, 0.2514), (0.9667, 0.1825, 0.2514), (-0.6414, 0.7459, 0.2514), (-0.3253, 0.9284, 0.2514), (-0.6414, 0.7459, 0.01374), (-0.3253, 0.9284, 0.01374), (-0.4441, 1.134, 0.01374), (-0.7602, 0.9517, 0.01374), (-0.7506, 0.7002, 0.02874), (-0.231, 1.0, 0.02874), (-0.7506, 0.7002, 0.3208), (-0.231, 1.0, 0.3208), (-0.7506, 0.7002, -0.4375), (-0.231, 1.0, -0.4375), (-0.6348, 0.4995, 0.02874), (-0.1152, 0.7995, 0.02874), (-0.9348, 1.019, 0.02874), (-0.4152, 1.319, 0.02874), (-0.6348, 0.4995, 0.3208), (-0.1152, 0.7995, 0.3208), (-0.6348, 0.4995, -0.4375), (-0.1152, 0.7995, -0.4375), (-0.4152, 1.319, -0.4375), (-0.9348, 1.019, -0.4375), (-0.4152, -1.319, -0.4375), (-0.9348, -1.019, -0.4375), (-0.6348, -0.4995, -0.4375), (-0.1152, -0.7995, -0.4375), (-0.6348, -0.4995, 0.3208), (-0.1152, -0.7995, 0.3208), (-0.9348, -1.019, 0.02874), (-0.4152, -1.319, 0.02874), (-0.6348, -0.4995, 0.02874), (-0.1152, -0.7995, 0.02874), (-0.7506, -0.7002, -0.4375), (-0.231, -1.0, -0.4375), (-0.7506, -0.7002, 0.3208), (-0.231, -1.0, 0.3208), (-0.7506, -0.7002, 0.02874), (-0.231, -1.0, 0.02874), (-0.4441, -1.134, 0.01374), (-0.7602, -0.9517, 0.01374), (-0.6414, -0.7459, 0.01374), (-0.3253, -0.9284, 0.01374), (-0.6414, -0.7459, 0.2514), (-0.3253, -0.9284, 0.2514), (0.0424, -0.2784, 0.02874), (-0.2623, -0.1025, 0.02874), (0.0424, -0.2784, 0.6217), (-0.2623, -0.1025, 0.6217), (0.0424, -0.2784, -0.4375), (-0.2623, -0.1025, -0.4375), (0.0424, 0.2784, -0.4444), (-0.2623, 0.1025, -0.4375), (0.0424, 0.2784, 0.6217), (-0.2623, 0.1025, 0.6217), (0.0424, 0.2784, 0.02874), (-0.2623, 0.1025, 0.02874), (0.2199, 0.1759, 0.02874), (0.2199, -0.1759, 0.02874), (0.2199, 0.1759, 0.6217), (0.2199, -0.1759, 0.6217), (0.2199, 0.1759, -0.4444), (0.2199, -0.1759, -0.4375), (-7.859e-08, 1.435e-07, 0.6217)], [], [(12, 7, 6), (12, 8, 7), (12, 9, 8), (12, 10, 9), (12, 11, 10), (12, 6, 11), (0, 6, 7, 1), (1, 7, 8, 2), (2, 8, 9, 3), (3, 9, 10, 4), (4, 10, 11, 5), (6, 0, 5, 11), (5, 0, 18, 13), (4, 5, 13, 14), (3, 4, 14, 15), (2, 3, 15, 16), (1, 2, 16, 17), (0, 1, 17, 18), (18, 17, 20, 19), (17, 16, 21, 20), (16, 15, 22, 21), (15, 14, 23, 22), (14, 13, 24, 23), (13, 18, 19, 24), (24, 19, 30, 25), (23, 24, 25, 26), (22, 23, 26, 27), (21, 22, 27, 28), (20, 21, 28, 29), (19, 20, 29, 30), (30, 29, 32, 31), (29, 28, 33, 32), (28, 27, 34, 33), (27, 26, 35, 34), (26, 25, 36, 35), (25, 30, 31, 36), (37, 44, 43, 38), (50, 42, 41, 49), (43, 51, 47, 38), (51, 45, 39, 47), (49, 41, 45, 51), (46, 52, 48, 40), (52, 44, 37, 48), (42, 50, 52, 46), (49, 51, 52, 50), (43, 44, 52, 51), (53, 58, 57, 54), (53, 56, 58), (54, 57, 55), (63, 60, 62), (64, 61, 59), (64, 59, 60, 63), (74, 73, 65, 66), (68, 66, 65, 67), (75, 67, 65, 71), (65, 73, 80, 69), (71, 65, 69, 77), (68, 76, 72, 66), (66, 72, 78, 70), (74, 66, 70, 79), (67, 75, 76, 68), (80, 73, 74, 79), (81, 88, 87, 82), (94, 86, 85, 93), (87, 95, 91, 82), (95, 89, 83, 91), (93, 85, 89, 95), (90, 96, 92, 84), (96, 88, 81, 92), (86, 94, 96, 90), (93, 95, 96, 94), (87, 88, 96, 95), (97, 102, 101, 98), (97, 100, 102), (98, 101, 99), (86, 90, 103, 105), (90, 84, 107, 103), (89, 85, 106, 104), (83, 89, 104, 108), (85, 86, 105, 106), (76, 75, 112, 111), (78, 72, 113, 109), (72, 76, 111, 113), (71, 77, 110, 114), (75, 71, 114, 112), (42, 46, 115, 117), (46, 40, 119, 115), (45, 41, 118, 116), (39, 45, 116, 120), (41, 42, 117, 118), (118, 117, 121), (111, 112, 121), (106, 105, 121), (105, 118, 121), (111, 121, 117), (106, 121, 112), (105, 107, 120, 118), (109, 111, 117, 119), (106, 112, 110, 108)])
_uv = me_cylinder_001.uv_layers.new(name='UVMap')
_uv.uv.foreach_set('vector', [0.204, 0.1894, 0.1395, 0.2045, 0.1378, 0.1881, 0.2037, 0.1927, 0.1376, 0.1888, 0.2244, 0.1297, 0.2037, 0.1927, 0.1369, 0.2053, 0.1376, 0.1888, 0.2044, 0.1879, 0.14, 0.1864, 0.2244, 0.123, 0.2044, 0.1879, 0.1399, 0.2028, 0.14, 0.1864, 0.204, 0.1894, 0.1378, 0.1881, 0.2242, 0.1264, 0.1295, 0.1841, 0.1378, 0.1881, 0.1395, 0.2045, 0.1307, 0.2086, 0.2254, 0.12, 0.2244, 0.1297, 0.1376, 0.1888, 0.1278, 0.1845, 0.1278, 0.1845, 0.1376, 0.1888, 0.1369, 0.2053, 0.1297, 0.2091, 0.2245, 0.1148, 0.2244, 0.123, 0.14, 0.1864, 0.1301, 0.1824, 0.1301, 0.1824, 0.14, 0.1864, 0.1399, 0.2028, 0.1328, 0.2068, 0.1378, 0.1881, 0.1295, 0.1841, 0.2243, 0.1183, 0.2242, 0.1264, 0.2243, 0.1183, 0.1295, 0.1841, 0.1214, 0.1833, 0.2274, 0.1103, 0.1301, 0.1824, 0.1328, 0.2068, 0.1244, 0.2082, 0.1221, 0.1818, 0.2245, 0.1148, 0.1301, 0.1824, 0.1221, 0.1818, 0.2274, 0.1068, 0.1278, 0.1845, 0.1297, 0.2091, 0.1212, 0.2103, 0.1198, 0.1836, 0.2254, 0.12, 0.1278, 0.1845, 0.1198, 0.1836, 0.2286, 0.1123, 0.1295, 0.1841, 0.1307, 0.2086, 0.1224, 0.21, 0.1214, 0.1833, 0.1214, 0.1833, 0.1224, 0.21, 0.1125, 0.2164, 0.1097, 0.1804, 0.2286, 0.1123, 0.1198, 0.1836, 0.108, 0.1805, 0.2282, 0.1005, 0.1198, 0.1836, 0.1212, 0.2103, 0.1112, 0.2166, 0.108, 0.1805, 0.2274, 0.1068, 0.1221, 0.1818, 0.1103, 0.1792, 0.2265, 0.09503, 0.1221, 0.1818, 0.1244, 0.2082, 0.1147, 0.2148, 0.1103, 0.1792, 0.2274, 0.1103, 0.1214, 0.1833, 0.1097, 0.1804, 0.2266, 0.09864, 0.2266, 0.09864, 0.1097, 0.1804, 0.06296, 0.1776, 0.2437, 0.05397, 0.1103, 0.1792, 0.1147, 0.2148, 0.06759, 0.2229, 0.06426, 0.1772, 0.2265, 0.09503, 0.1103, 0.1792, 0.06426, 0.1772, 0.243, 0.04981, 0.108, 0.1805, 0.1112, 0.2166, 0.06353, 0.2232, 0.06173, 0.1768, 0.2282, 0.1005, 0.108, 0.1805, 0.06173, 0.1768, 0.2463, 0.05639, 0.1097, 0.1804, 0.1125, 0.2164, 0.06548, 0.224, 0.06296, 0.1776, 0.06296, 0.1776, 0.06548, 0.224, 0.02858, 0.2464, 0.01796, 0.1688, 0.2463, 0.05639, 0.06173, 0.1768, 0.01671, 0.167, 0.2463, 0.01318, 0.06173, 0.1768, 0.06353, 0.2232, 0.02624, 0.245, 0.01671, 0.167, 0.243, 0.04981, 0.06426, 0.1772, 0.0194, 0.169, 0.2413, 0.00667, 0.06426, 0.1772, 0.06759, 0.2229, 0.03136, 0.2458, 0.0194, 0.169, 0.2437, 0.05397, 0.06296, 0.1776, 0.01796, 0.1688, 0.2426, 0.01117, 0.5999, 0.4312, 0.6069, 0.402, 0.5101, 0.4042, 0.5184, 0.4331, 0.5278, 0.4593, 0.5278, 0.4331, 0.5957, 0.4331, 0.5957, 0.4593, 0.6034, 0.4153, 0.5728, 0.4154, 0.5728, 0.3765, 0.6034, 0.3765, 0.5728, 0.4154, 0.5535, 0.4154, 0.5535, 0.3765, 0.5728, 0.3765, 0.5728, 0.4397, 0.5535, 0.4397, 0.5535, 0.4154, 0.5728, 0.4154, 0.5508, 0.4265, 0.5508, 0.4084, 0.5874, 0.4084, 0.5874, 0.4265, 0.5508, 0.4084, 0.5508, 0.3795, 0.5874, 0.3795, 0.5874, 0.4084, 0.5279, 0.4265, 0.5279, 0.4084, 0.5508, 0.4084, 0.5508, 0.4265, 0.1224, 0.788, 0.1224, 0.837, 0.02169, 0.837, 0.02169, 0.788, 0.5947, 0.4937, 0.5305, 0.4937, 0.5305, 0.4543, 0.5947, 0.4543, 0.8569, 0.966, 0.8569, 0.7843, 0.6596, 0.7843, 0.6596, 0.966, 0.8596, 0.7837, 0.7687, 0.8746, 0.8596, 0.9654, 0.8596, 0.9644, 0.8596, 0.7827, 0.7687, 0.8736, 0.8596, 0.9654, 0.8596, 0.7837, 0.7687, 0.8746, 0.8596, 0.7827, 0.7687, 0.8736, 0.8596, 0.9644, 0.6596, 0.7843, 0.6596, 0.966, 0.8569, 0.966, 0.8569, 0.7843, 0.5967, 0.4923, 0.5325, 0.4923, 0.5324, 0.4529, 0.5967, 0.4529, 0.1224, 0.788, 0.1224, 0.837, 0.02169, 0.837, 0.02169, 0.788, 0.5302, 0.4236, 0.5302, 0.4041, 0.5547, 0.4041, 0.5547, 0.4236, 0.5547, 0.4041, 0.5547, 0.3732, 0.5939, 0.3732, 0.5939, 0.4041, 0.5547, 0.4236, 0.5547, 0.4041, 0.5939, 0.4041, 0.5939, 0.4236, 0.5744, 0.4437, 0.5538, 0.4437, 0.5538, 0.4179, 0.5744, 0.4179, 0.5744, 0.4179, 0.5538, 0.4179, 0.5538, 0.3765, 0.5744, 0.3765, 0.607, 0.4179, 0.5744, 0.4179, 0.5744, 0.3765, 0.607, 0.3765, 0.5301, 0.4601, 0.5301, 0.4339, 0.598, 0.4339, 0.598, 0.4601, 0.5991, 0.4477, 0.613, 0.4112, 0.5163, 0.4069, 0.5177, 0.444, 0.6101, 0.4509, 0.6137, 0.4139, 0.517, 0.4125, 0.5286, 0.4496, 0.53, 0.4598, 0.5301, 0.4336, 0.598, 0.4339, 0.5979, 0.4601, 0.5583, 0.3832, 0.5583, 0.4115, 0.5225, 0.4115, 0.5225, 0.3832, 0.5583, 0.4115, 0.5583, 0.4293, 0.5225, 0.4293, 0.5225, 0.4115, 0.5807, 0.4115, 0.5807, 0.4293, 0.5583, 0.4293, 0.5583, 0.4115, 0.5665, 0.417, 0.5463, 0.417, 0.5463, 0.3764, 0.5665, 0.3764, 0.5463, 0.417, 0.5143, 0.417, 0.5143, 0.3764, 0.5463, 0.3764, 0.5665, 0.4424, 0.5463, 0.4424, 0.5463, 0.417, 0.5665, 0.417, 0.1224, 0.788, 0.1224, 0.837, 0.02169, 0.837, 0.02169, 0.788, 0.5947, 0.4937, 0.5305, 0.4934, 0.5306, 0.454, 0.5948, 0.4543, 0.8569, 0.967, 0.8569, 0.7853, 0.6596, 0.7853, 0.6596, 0.967, 0.8596, 0.7827, 0.7687, 0.8736, 0.8596, 0.9644, 0.8596, 0.9654, 0.8596, 0.7837, 0.7687, 0.8746, 0.5665, 0.4424, 0.5665, 0.417, 0.6139, 0.417, 0.6138, 0.4686, 0.1109, 0.89, 0.1082, 0.9078, 0.09344, 0.9667, 0.09346, 0.9599, 0.5583, 0.4293, 0.5807, 0.4293, 0.6039, 0.4711, 0.5583, 0.4711, 0.04125, 0.9068, 0.03149, 0.8888, 0.04687, 0.9592, 0.0542, 0.9661, 0.598, 0.4339, 0.5301, 0.4336, 0.5446, 0.375, 0.5869, 0.3752, 0.598, 0.4339, 0.5301, 0.4339, 0.5424, 0.3769, 0.5847, 0.3769, 0.03027, 0.9021, 0.02856, 0.8842, 0.04183, 0.955, 0.04144, 0.9618, 0.5538, 0.4179, 0.5538, 0.4437, 0.5056, 0.4704, 0.5056, 0.4179, 0.1079, 0.8877, 0.09713, 0.9051, 0.08065, 0.9635, 0.08838, 0.9571, 0.5302, 0.4236, 0.5547, 0.4236, 0.5547, 0.4693, 0.5049, 0.4693, 0.5279, 0.4265, 0.5508, 0.4265, 0.5508, 0.4692, 0.5043, 0.4692, 0.1083, 0.8802, 0.1022, 0.8917, 0.08972, 0.9511, 0.09339, 0.9507, 0.5535, 0.4154, 0.5535, 0.4397, 0.5082, 0.4647, 0.5082, 0.4154, 0.03534, 0.8931, 0.02882, 0.882, 0.0468, 0.9518, 0.05048, 0.952, 0.5957, 0.4331, 0.5278, 0.4331, 0.5397, 0.3735, 0.582, 0.3735, 0.4582, 0.3089, 0.4582, 0.4406, 0.3759, 0.3747, 0.3917, 0.479, 0.2776, 0.4131, 0.3759, 0.3747, 0.2776, 0.3364, 0.3917, 0.2705, 0.3759, 0.3747, 0.3917, 0.2705, 0.4582, 0.3089, 0.3759, 0.3747, 0.3917, 0.479, 0.3759, 0.3747, 0.4582, 0.4406, 0.2776, 0.3364, 0.3759, 0.3747, 0.2776, 0.4131, 0.7422, 0.9645, 0.7422, 0.7809, 0.7865, 0.7809, 0.7865, 0.9645, 0.7865, 0.7809, 0.7865, 0.9657, 0.7422, 0.9657, 0.7422, 0.7809, 0.7865, 0.9645, 0.7422, 0.9645, 0.7422, 0.7809, 0.7865, 0.7809])
me_cylinder_001.use_remesh_preserve_volume = False
me_cylinder_001.use_remesh_preserve_attributes = False
me_cylinder_001.use_mirror_vertex_groups = False
me_cylinder_001.update()

# ---- objects
ob_polysurfa1_001 = bpy.data.objects.new('polySurfa1.001', me_polysurfa1_001)
ob_cylinder = bpy.data.objects.new('Cylinder', me_cylinder_001)

# ---- transforms, parenting, visibility, modifiers, constraints
ob_polysurfa1_001.location = (0.0, 0.0, 0.2937)
ob_polysurfa1_001.rotation_euler = (1.571, -0.0, 0.0)
ob_polysurfa1_001.scale = (0.1, 0.1, 0.1)
ob_polysurfa1_001.lineart.crease_threshold = 0.0
ob_cylinder.location = (5.805e-08, 0.0, 0.06717)
ob_cylinder.scale = (0.1491, 0.1491, 0.1491)
ob_cylinder.lineart.crease_threshold = 0.0

# ---- collection membership
col_collection_1.objects.link(ob_polysurfa1_001)
col_collection_1.objects.link(ob_cylinder)

# ---- scene / render settings (as saved in the file)
scene.frame_start = 1; scene.frame_end = 250; scene.frame_set(1)
scene.render.engine = 'BLENDER_EEVEE_NEXT'
scene.render.resolution_percentage = 50
scene.render.dither_intensity = 0.0
scene.cycles.use_denoising = False
scene.cycles.samples = 10
scene.cycles.sampling_pattern = 'TABULATED_SOBOL'
scene.cycles.light_sampling_threshold = 0.0
scene.cycles.use_adaptive_sampling = False
scene.cycles.use_light_tree = False
scene.cycles.blur_glossy = 0.0
scene.cycles.pixel_filter_type = 'GAUSSIAN'
scene.cycles.sample_clamp_indirect = 0.0
scene.view_settings.view_transform = 'Standard'
bpy.context.view_layer.update()

# ---- added for rendering (the .blend has no active camera and no usable light): camera, sun
cam_auto = bpy.data.cameras.new('AutoCamera')
cam_auto.lens = 50.0
cam_auto.sensor_width = 36.0
cam_auto.clip_end = 1000.0
ob_auto_camera = bpy.data.objects.new('AutoCamera', cam_auto)
scene.collection.objects.link(ob_auto_camera)
ob_auto_camera.location = (0.777495, -0.996305, 0.897299)
ob_auto_camera.rotation_euler = (1.09748, -7.21219e-08, 0.694738)
scene.camera = ob_auto_camera
light_auto_sun = bpy.data.lights.new('AutoSun', 'SUN')
light_auto_sun.energy = 3.0
light_auto_sun.angle = 0.0523599
ob_auto_sun = bpy.data.objects.new('AutoSun', light_auto_sun)
scene.collection.objects.link(ob_auto_sun)
ob_auto_sun.rotation_euler = (0.872665, 0.174533, 0.523599)
bpy.context.view_layer.update()
